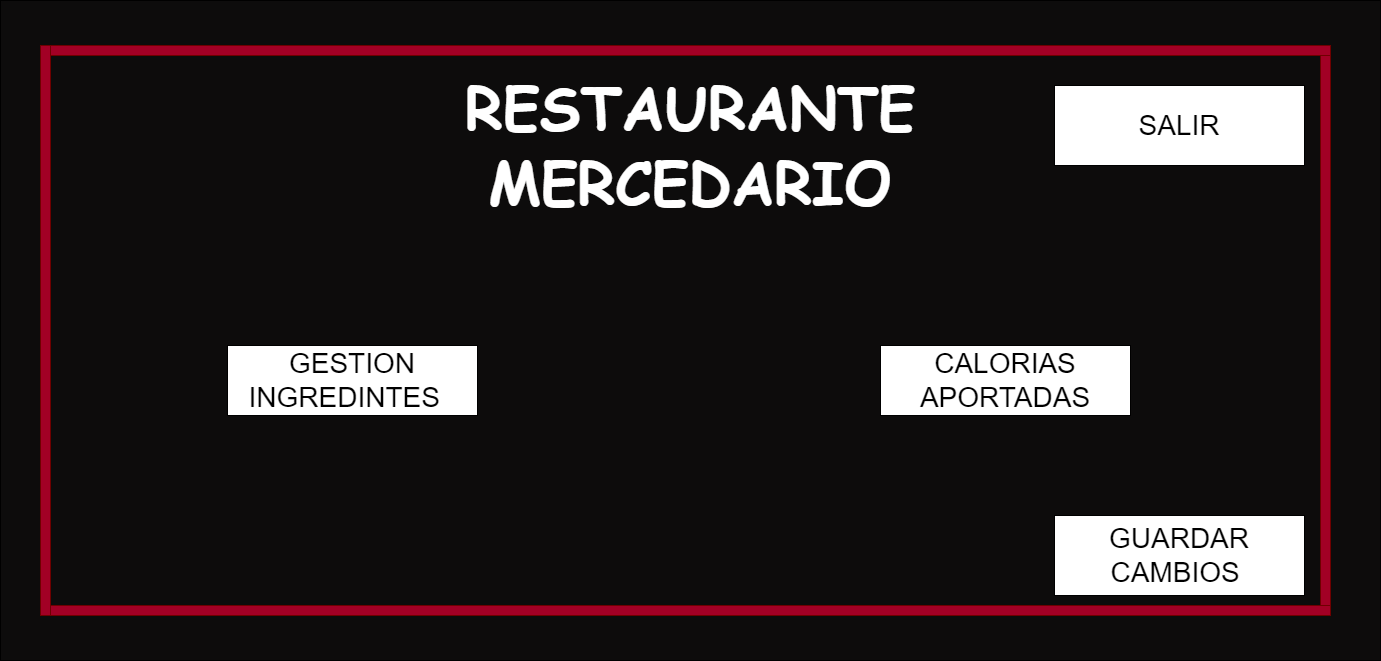

The diagram above was exported from draw.io. Its source (the exported page's mxGraphModel, read from the mxfile embedded in the PNG):
<mxGraphModel dx="2342" dy="1949" grid="1" gridSize="10" guides="1" tooltips="1" connect="1" arrows="1" fold="1" page="1" pageScale="1" pageWidth="827" pageHeight="1169" math="0" shadow="0">
  <root>
    <mxCell id="z3n-R3433b94kfn7QoXr-0" />
    <mxCell id="z3n-R3433b94kfn7QoXr-1" parent="z3n-R3433b94kfn7QoXr-0" />
    <mxCell id="z3n-R3433b94kfn7QoXr-2" value="" style="rounded=0;whiteSpace=wrap;html=1;fillColor=#0d0c0c;" parent="z3n-R3433b94kfn7QoXr-1" vertex="1">
      <mxGeometry x="-640" y="-125" width="1380" height="660" as="geometry" />
    </mxCell>
    <mxCell id="z3n-R3433b94kfn7QoXr-4" value="" style="verticalLabelPosition=bottom;verticalAlign=top;html=1;shape=mxgraph.basic.rect;fillColor2=none;strokeWidth=1;size=20;indent=5;fillColor=#a20025;fontColor=#ffffff;strokeColor=#6F0000;" parent="z3n-R3433b94kfn7QoXr-1" vertex="1">
      <mxGeometry x="-590" y="-80" width="1280" height="10" as="geometry" />
    </mxCell>
    <mxCell id="z3n-R3433b94kfn7QoXr-6" value="" style="verticalLabelPosition=bottom;verticalAlign=top;html=1;shape=mxgraph.basic.rect;fillColor2=none;strokeWidth=1;size=20;indent=5;fillColor=#a20025;fontColor=#ffffff;strokeColor=#6F0000;" parent="z3n-R3433b94kfn7QoXr-1" vertex="1">
      <mxGeometry x="-600" y="480" width="1290" height="10" as="geometry" />
    </mxCell>
    <mxCell id="z3n-R3433b94kfn7QoXr-7" value="" style="verticalLabelPosition=bottom;verticalAlign=top;html=1;shape=mxgraph.basic.rect;fillColor2=none;strokeWidth=1;size=20;indent=100;fillColor=#a20025;fontColor=#ffffff;strokeColor=#6F0000;" parent="z3n-R3433b94kfn7QoXr-1" vertex="1">
      <mxGeometry x="-600" y="-80" width="10" height="570" as="geometry" />
    </mxCell>
    <mxCell id="z3n-R3433b94kfn7QoXr-8" value="" style="verticalLabelPosition=bottom;verticalAlign=top;html=1;shape=mxgraph.basic.rect;fillColor2=none;strokeWidth=1;size=20;indent=100;fillColor=#a20025;fontColor=#ffffff;strokeColor=#6F0000;" parent="z3n-R3433b94kfn7QoXr-1" vertex="1">
      <mxGeometry x="680" y="-70" width="10" height="550" as="geometry" />
    </mxCell>
    <mxCell id="z3n-R3433b94kfn7QoXr-9" value="&lt;font color=&quot;#ffffff&quot;&gt;&lt;span style=&quot;font-size: 59px;&quot;&gt;&lt;font face=&quot;Comic Sans MS&quot;&gt;&lt;b&gt;RESTAURANTE MERCEDARIO&lt;/b&gt;&lt;/font&gt;&lt;/span&gt;&lt;/font&gt;" style="text;html=1;strokeColor=none;fillColor=none;align=center;verticalAlign=middle;whiteSpace=wrap;rounded=0;" parent="z3n-R3433b94kfn7QoXr-1" vertex="1">
      <mxGeometry x="-145" y="-50" width="390" height="140" as="geometry" />
    </mxCell>
    <mxCell id="z3n-R3433b94kfn7QoXr-10" value="&lt;font style=&quot;font-size: 28px;&quot;&gt;GESTION INGREDINTES&amp;nbsp;&amp;nbsp;&lt;/font&gt;" style="rounded=0;whiteSpace=wrap;html=1;" parent="z3n-R3433b94kfn7QoXr-1" vertex="1">
      <mxGeometry x="-413" y="220" width="250" height="70" as="geometry" />
    </mxCell>
    <mxCell id="z3n-R3433b94kfn7QoXr-11" value="&lt;font style=&quot;font-size: 28px;&quot;&gt;CALORIAS APORTADAS&lt;/font&gt;" style="rounded=0;whiteSpace=wrap;html=1;" parent="z3n-R3433b94kfn7QoXr-1" vertex="1">
      <mxGeometry x="240" y="220" width="250" height="70" as="geometry" />
    </mxCell>
    <mxCell id="mCeoYIpA6urhdBLoSPYS-0" value="&lt;font style=&quot;font-size: 28px;&quot;&gt;SALIR&lt;/font&gt;" style="rounded=0;whiteSpace=wrap;html=1;" parent="z3n-R3433b94kfn7QoXr-1" vertex="1">
      <mxGeometry x="414" y="-40" width="250" height="80" as="geometry" />
    </mxCell>
    <mxCell id="ND_VycJIOvEG-cmSd7tV-0" value="&lt;span style=&quot;font-size: 28px;&quot;&gt;GUARDAR CAMBIOS&amp;nbsp;&lt;br&gt;&lt;/span&gt;" style="text;html=1;strokeColor=none;fillColor=none;align=center;verticalAlign=middle;whiteSpace=wrap;rounded=0;strokeWidth=4;" parent="z3n-R3433b94kfn7QoXr-1" vertex="1">
      <mxGeometry x="490" y="410" width="50" height="30" as="geometry" />
    </mxCell>
    <mxCell id="H7VDzPZYpNHj33yc5W_O-0" value="" style="rounded=0;whiteSpace=wrap;html=1;" parent="z3n-R3433b94kfn7QoXr-1" vertex="1">
      <mxGeometry x="414" y="390" width="250" height="80" as="geometry" />
    </mxCell>
    <mxCell id="obCbD24_sIEGt_8RGuQc-0" value="&lt;span style=&quot;font-size: 28px;&quot;&gt;GUARDAR CAMBIOS&amp;nbsp;&lt;br&gt;&lt;/span&gt;" style="text;html=1;strokeColor=none;fillColor=none;align=center;verticalAlign=middle;whiteSpace=wrap;rounded=0;strokeWidth=4;" parent="z3n-R3433b94kfn7QoXr-1" vertex="1">
      <mxGeometry x="514" y="415" width="50" height="30" as="geometry" />
    </mxCell>
  </root>
</mxGraphModel>